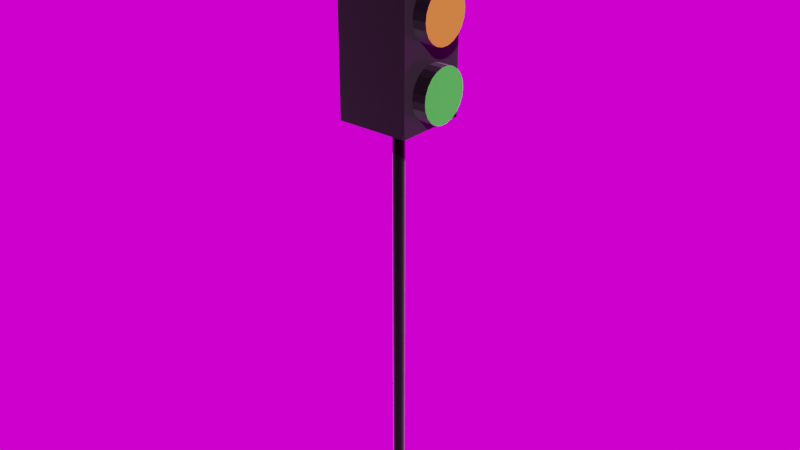 # Source: trafficLight.blend  (saved by Blender 3.4.6; exported with 4.5.12 LTS)
import bpy
from mathutils import Matrix  # noqa: F401  (used for matrix-valued properties, if any)

bpy.ops.wm.read_factory_settings(use_empty=True)
scene = bpy.context.scene
scene.name = 'Scene'

# ---- collections
col_collection = bpy.data.collections.new('Collection'); scene.collection.children.link(col_collection)

# ---- images (referenced by path relative to the original .blend; pixels are not part of the script)
import os
ASSET_DIR = os.environ.get("B2B_ASSET_DIR", "")  # directory of the original .blend (textures are referenced by path, not embedded)
HERE = os.path.dirname(os.path.abspath(__file__))  # packed textures are extracted next to this script under _unpacked/

def load_image(name, relpath, width, height, colorspace="sRGB"):
    """Load a texture the original file referenced (path relative to the .blend, or extracted next to this script)."""
    p = next((c for c in (os.path.join(HERE, relpath), os.path.join(ASSET_DIR, relpath)) if relpath and os.path.exists(c)), "")
    if p:
        img = bpy.data.images.load(p, check_existing=True)
        img.name = name
    else:  # same state as the original file: an image datablock whose file is absent (Cycles renders it pink)
        img = bpy.data.images.new(name, width, height)
        img.source = "FILE"
        img.filepath = "//" + (relpath or name)
    img.colorspace_settings.name = colorspace
    return img
img_felsenlabyrinth_1k_exr = load_image('felsenlabyrinth_1k.exr', 'hdri/felsenlabyrinth_1k.exr', 1024, 1024, 'Linear Rec.709')

# ---- materials (node trees are filled in below, after node groups)
mat_black = bpy.data.materials.new('black')
mat_black.use_transparent_shadow = False
mat_material_001 = bpy.data.materials.new('Material.001')
mat_material_001.use_transparent_shadow = False
mat_red = bpy.data.materials.new('red')
mat_red.use_transparent_shadow = False
mat_yellow = bpy.data.materials.new('yellow')
mat_yellow.use_transparent_shadow = False
mat_green = bpy.data.materials.new('green')
mat_green.use_transparent_shadow = False
mat_black_001 = bpy.data.materials.new('black.001')
mat_black_001.use_transparent_shadow = False

# ---- material node trees
mat_black.use_nodes = True; mat_black.node_tree.nodes.clear()
_N = mat_black.node_tree.nodes; _L = mat_black.node_tree.links
n0 = _N.new('ShaderNodeBsdfPrincipled'); n0.name = 'Principled BSDF'; n0.location = (10, 300)
n0.distribution = 'GGX'
n0.subsurface_method = 'RANDOM_WALK_SKIN'
n0.inputs[0].default_value = (0.0, 0.0, 0.0, 1.0)
n0.inputs[1].default_value = 1.0
n0.inputs[2].default_value = 0.0
n0.inputs[3].default_value = 1.45
n0.inputs[13].default_value = 1.0
n0.inputs[24].default_value = 0.2
n0.inputs[27].default_value = (0.0, 0.0, 0.0, 1.0)
n0.inputs[28].default_value = 1.0
n1 = _N.new('ShaderNodeOutputMaterial'); n1.name = 'Material Output'; n1.location = (300, 300)
_L.new(n0.outputs[0], n1.inputs[0])
n1.is_active_output = True
mat_material_001.use_nodes = True; mat_material_001.node_tree.nodes.clear()
_N = mat_material_001.node_tree.nodes; _L = mat_material_001.node_tree.links
n0 = _N.new('ShaderNodeBsdfPrincipled'); n0.name = 'Principled BSDF'; n0.location = (10, 300)
n0.distribution = 'GGX'
n0.subsurface_method = 'RANDOM_WALK_SKIN'
n0.inputs[0].default_value = (0.0, 0.0, 0.0, 1.0)
n0.inputs[1].default_value = 1.0
n0.inputs[2].default_value = 0.0
n0.inputs[3].default_value = 1.45
n0.inputs[13].default_value = 1.0
n0.inputs[24].default_value = 0.2
n0.inputs[27].default_value = (0.0, 0.0, 0.0, 1.0)
n0.inputs[28].default_value = 1.0
n1 = _N.new('ShaderNodeOutputMaterial'); n1.name = 'Material Output'; n1.location = (300, 300)
_L.new(n0.outputs[0], n1.inputs[0])
n1.is_active_output = True
mat_red.use_nodes = True; mat_red.node_tree.nodes.clear()
_N = mat_red.node_tree.nodes; _L = mat_red.node_tree.links
n0 = _N.new('ShaderNodeBsdfPrincipled'); n0.name = 'Principled BSDF'; n0.location = (10, 300)
n0.distribution = 'GGX'
n0.subsurface_method = 'RANDOM_WALK_SKIN'
n0.inputs[0].default_value = (1.0, 0.0, 0.0, 1.0)
n0.inputs[1].default_value = 1.0
n0.inputs[2].default_value = 0.0
n0.inputs[3].default_value = 1.45
n0.inputs[13].default_value = 0.9767
n0.inputs[24].default_value = 0.2
n0.inputs[27].default_value = (0.0, 0.0, 0.0, 1.0)
n0.inputs[28].default_value = 1.0
n1 = _N.new('ShaderNodeOutputMaterial'); n1.name = 'Material Output'; n1.location = (300, 300)
_L.new(n0.outputs[0], n1.inputs[0])
n1.is_active_output = True
mat_yellow.use_nodes = True; mat_yellow.node_tree.nodes.clear()
_N = mat_yellow.node_tree.nodes; _L = mat_yellow.node_tree.links
n0 = _N.new('ShaderNodeBsdfPrincipled'); n0.name = 'Principled BSDF'; n0.location = (10, 300)
n0.distribution = 'GGX'
n0.subsurface_method = 'RANDOM_WALK_SKIN'
n0.inputs[0].default_value = (0.8, 0.6207, 0.0, 1.0)
n0.inputs[1].default_value = 0.3834
n0.inputs[2].default_value = 0.6321
n0.inputs[3].default_value = 1.45
n0.inputs[13].default_value = 1.0
n0.inputs[27].default_value = (0.0, 0.0, 0.0, 1.0)
n0.inputs[28].default_value = 1.0
n1 = _N.new('ShaderNodeOutputMaterial'); n1.name = 'Material Output'; n1.location = (300, 300)
_L.new(n0.outputs[0], n1.inputs[0])
n1.is_active_output = True
mat_green.use_nodes = True; mat_green.node_tree.nodes.clear()
_N = mat_green.node_tree.nodes; _L = mat_green.node_tree.links
n0 = _N.new('ShaderNodeBsdfPrincipled'); n0.name = 'Principled BSDF'; n0.location = (10, 300)
n0.distribution = 'GGX'
n0.subsurface_method = 'RANDOM_WALK_SKIN'
n0.inputs[0].default_value = (0.0, 1.0, 0.0, 1.0)
n0.inputs[3].default_value = 1.45
n0.inputs[13].default_value = 1.0
n0.inputs[27].default_value = (0.0, 0.0, 0.0, 1.0)
n0.inputs[28].default_value = 1.0
n1 = _N.new('ShaderNodeOutputMaterial'); n1.name = 'Material Output'; n1.location = (300, 300)
_L.new(n0.outputs[0], n1.inputs[0])
n1.is_active_output = True
mat_black_001.use_nodes = True; mat_black_001.node_tree.nodes.clear()
_N = mat_black_001.node_tree.nodes; _L = mat_black_001.node_tree.links
n0 = _N.new('ShaderNodeBsdfPrincipled'); n0.name = 'Principled BSDF'; n0.location = (10, 300)
n0.distribution = 'GGX'
n0.subsurface_method = 'RANDOM_WALK_SKIN'
n0.inputs[0].default_value = (0.0, 0.0, 0.0, 0.0)
n0.inputs[1].default_value = 1.0
n0.inputs[2].default_value = 0.1632
n0.inputs[3].default_value = 1.45
n0.inputs[13].default_value = 1.0
n0.inputs[24].default_value = 0.2
n0.inputs[27].default_value = (0.0, 0.0, 0.0, 1.0)
n0.inputs[28].default_value = 1.0
n1 = _N.new('ShaderNodeOutputMaterial'); n1.name = 'Material Output'; n1.location = (300, 300)
_L.new(n0.outputs[0], n1.inputs[0])
n1.is_active_output = True

# ---- world
world_world = bpy.data.worlds.new('World'); scene.world = world_world
world_world.use_nodes = True; world_world.node_tree.nodes.clear()
_N = world_world.node_tree.nodes; _L = world_world.node_tree.links
n0 = _N.new('ShaderNodeOutputWorld'); n0.name = 'World Output'; n0.location = (300, 300)
n1 = _N.new('ShaderNodeBackground'); n1.name = 'Background'; n1.location = (10, 300)
n2 = _N.new('ShaderNodeTexEnvironment'); n2.name = 'Environment Texture'; n2.location = (-280, 280)
n2.image = img_felsenlabyrinth_1k_exr
_L.new(n1.outputs[0], n0.inputs[0])
_L.new(n2.outputs[0], n1.inputs[0])
n0.is_active_output = True
world_world.color = (0.05088, 0.05088, 0.05088)
world_world.use_sun_shadow = False
world_world.sun_shadow_jitter_overblur = 0.0

# ---- meshes
me_cylinder = bpy.data.meshes.new('Cylinder')
me_cylinder.from_pydata([(0.0, 1.3, -0.075), (0.0, 1.3, 0.075), (0.4017, 1.236, -0.075), (0.4017, 1.236, 0.075), (0.7641, 1.052, -0.075), (0.7641, 1.052, 0.075), (1.052, 0.7641, -0.075), (1.052, 0.7641, 0.075), (1.236, 0.4017, -0.075), (1.236, 0.4017, 0.075), (1.3, 0.0, -0.075), (1.3, 0.0, 0.075), (1.236, -0.4017, -0.075), (1.236, -0.4017, 0.075), (1.052, -0.7641, -0.075), (1.052, -0.7641, 0.075), (0.7641, -1.052, -0.075), (0.7641, -1.052, 0.075), (0.4017, -1.236, -0.075), (0.4017, -1.236, 0.075), (0.0, -1.3, -0.075), (0.0, -1.3, 0.075), (-0.4017, -1.236, -0.075), (-0.4017, -1.236, 0.075), (-0.7641, -1.052, -0.075), (-0.7641, -1.052, 0.075), (-1.052, -0.7641, -0.075), (-1.052, -0.7641, 0.075), (-1.236, -0.4017, -0.075), (-1.236, -0.4017, 0.075), (-1.3, 0.0, -0.075), (-1.3, 0.0, 0.075), (-1.236, 0.4017, -0.075), (-1.236, 0.4017, 0.075), (-1.052, 0.7641, -0.075), (-1.052, 0.7641, 0.075), (-0.7641, 1.052, -0.075), (-0.7641, 1.052, 0.075), (-0.4017, 1.236, -0.075), (-0.4017, 1.236, 0.075)], [], [(0, 1, 3, 2), (2, 3, 5, 4), (4, 5, 7, 6), (6, 7, 9, 8), (8, 9, 11, 10), (10, 11, 13, 12), (12, 13, 15, 14), (14, 15, 17, 16), (16, 17, 19, 18), (18, 19, 21, 20), (20, 21, 23, 22), (22, 23, 25, 24), (24, 25, 27, 26), (26, 27, 29, 28), (28, 29, 31, 30), (30, 31, 33, 32), (32, 33, 35, 34), (34, 35, 37, 36), (3, 1, 39, 37, 35, 33, 31, 29, 27, 25, 23, 21, 19, 17, 15, 13, 11, 9, 7, 5), (36, 37, 39, 38), (38, 39, 1, 0), (0, 2, 4, 6, 8, 10, 12, 14, 16, 18, 20, 22, 24, 26, 28, 30, 32, 34, 36, 38)])
_uv = me_cylinder.uv_layers.new(name='UVMap')
_uv.uv.foreach_set('vector', [1.0, 0.5, 1.0, 1.0, 0.95, 1.0, 0.95, 0.5, 0.95, 0.5, 0.95, 1.0, 0.9, 1.0, 0.9, 0.5, 0.9, 0.5, 0.9, 1.0, 0.85, 1.0, 0.85, 0.5, 0.85, 0.5, 0.85, 1.0, 0.8, 1.0, 0.8, 0.5, 0.8, 0.5, 0.8, 1.0, 0.75, 1.0, 0.75, 0.5, 0.75, 0.5, 0.75, 1.0, 0.7, 1.0, 0.7, 0.5, 0.7, 0.5, 0.7, 1.0, 0.65, 1.0, 0.65, 0.5, 0.65, 0.5, 0.65, 1.0, 0.6, 1.0, 0.6, 0.5, 0.6, 0.5, 0.6, 1.0, 0.55, 1.0, 0.55, 0.5, 0.55, 0.5, 0.55, 1.0, 0.5, 1.0, 0.5, 0.5, 0.5, 0.5, 0.5, 1.0, 0.45, 1.0, 0.45, 0.5, 0.45, 0.5, 0.45, 1.0, 0.4, 1.0, 0.4, 0.5, 0.4, 0.5, 0.4, 1.0, 0.35, 1.0, 0.35, 0.5, 0.35, 0.5, 0.35, 1.0, 0.3, 1.0, 0.3, 0.5, 0.3, 0.5, 0.3, 1.0, 0.25, 1.0, 0.25, 0.5, 0.25, 0.5, 0.25, 1.0, 0.2, 1.0, 0.2, 0.5, 0.2, 0.5, 0.2, 1.0, 0.15, 1.0, 0.15, 0.5, 0.15, 0.5, 0.15, 1.0, 0.1, 1.0, 0.1, 0.5, 0.3242, 0.4783, 0.25, 0.49, 0.1758, 0.4783, 0.1089, 0.4442, 0.05584, 0.3911, 0.02175, 0.3242, 0.01, 0.25, 0.02175, 0.1758, 0.05584, 0.1089, 0.1089, 0.05584, 0.1758, 0.02175, 0.25, 0.01, 0.3242, 0.02175, 0.3911, 0.05584, 0.4442, 0.1089, 0.4783, 0.1758, 0.49, 0.25, 0.4783, 0.3242, 0.4442, 0.3911, 0.3911, 0.4442, 0.1, 0.5, 0.1, 1.0, 0.05, 1.0, 0.05, 0.5, 0.05, 0.5, 0.05, 1.0, -1.565e-07, 1.0, -1.565e-07, 0.5, 0.75, 0.49, 0.8242, 0.4783, 0.8911, 0.4442, 0.9442, 0.3911, 0.9783, 0.3242, 0.99, 0.25, 0.9783, 0.1758, 0.9442, 0.1089, 0.8911, 0.05584, 0.8242, 0.02175, 0.75, 0.01, 0.6758, 0.02175, 0.6089, 0.05584, 0.5558, 0.1089, 0.5217, 0.1758, 0.51, 0.25, 0.5217, 0.3242, 0.5558, 0.3911, 0.6089, 0.4442, 0.6758, 0.4783])
me_cylinder.update()
me_cylinder_001 = bpy.data.meshes.new('Cylinder.001')
me_cylinder_001.from_pydata([(0.0, 1.3, -0.075), (0.0, 1.3, 0.075), (0.4017, 1.236, -0.075), (0.4017, 1.236, 0.075), (0.7641, 1.052, -0.075), (0.7641, 1.052, 0.075), (1.052, 0.7641, -0.075), (1.052, 0.7641, 0.075), (1.236, 0.4017, -0.075), (1.236, 0.4017, 0.075), (1.3, 0.0, -0.075), (1.3, 0.0, 0.075), (1.236, -0.4017, -0.075), (1.236, -0.4017, 0.075), (1.052, -0.7641, -0.075), (1.052, -0.7641, 0.075), (0.7641, -1.052, -0.075), (0.7641, -1.052, 0.075), (0.4017, -1.236, -0.075), (0.4017, -1.236, 0.075), (0.0, -1.3, -0.075), (0.0, -1.3, 0.075), (-0.4017, -1.236, -0.075), (-0.4017, -1.236, 0.075), (-0.7641, -1.052, -0.075), (-0.7641, -1.052, 0.075), (-1.052, -0.7641, -0.075), (-1.052, -0.7641, 0.075), (-1.236, -0.4017, -0.075), (-1.236, -0.4017, 0.075), (-1.3, 0.0, -0.075), (-1.3, 0.0, 0.075), (-1.236, 0.4017, -0.075), (-1.236, 0.4017, 0.075), (-1.052, 0.7641, -0.075), (-1.052, 0.7641, 0.075), (-0.7641, 1.052, -0.075), (-0.7641, 1.052, 0.075), (-0.4017, 1.236, -0.075), (-0.4017, 1.236, 0.075)], [], [(0, 1, 3, 2), (2, 3, 5, 4), (4, 5, 7, 6), (6, 7, 9, 8), (8, 9, 11, 10), (10, 11, 13, 12), (12, 13, 15, 14), (14, 15, 17, 16), (16, 17, 19, 18), (18, 19, 21, 20), (20, 21, 23, 22), (22, 23, 25, 24), (24, 25, 27, 26), (26, 27, 29, 28), (28, 29, 31, 30), (30, 31, 33, 32), (32, 33, 35, 34), (34, 35, 37, 36), (3, 1, 39, 37, 35, 33, 31, 29, 27, 25, 23, 21, 19, 17, 15, 13, 11, 9, 7, 5), (36, 37, 39, 38), (38, 39, 1, 0), (0, 2, 4, 6, 8, 10, 12, 14, 16, 18, 20, 22, 24, 26, 28, 30, 32, 34, 36, 38)])
_uv = me_cylinder_001.uv_layers.new(name='UVMap')
_uv.uv.foreach_set('vector', [1.0, 0.5, 1.0, 1.0, 0.95, 1.0, 0.95, 0.5, 0.95, 0.5, 0.95, 1.0, 0.9, 1.0, 0.9, 0.5, 0.9, 0.5, 0.9, 1.0, 0.85, 1.0, 0.85, 0.5, 0.85, 0.5, 0.85, 1.0, 0.8, 1.0, 0.8, 0.5, 0.8, 0.5, 0.8, 1.0, 0.75, 1.0, 0.75, 0.5, 0.75, 0.5, 0.75, 1.0, 0.7, 1.0, 0.7, 0.5, 0.7, 0.5, 0.7, 1.0, 0.65, 1.0, 0.65, 0.5, 0.65, 0.5, 0.65, 1.0, 0.6, 1.0, 0.6, 0.5, 0.6, 0.5, 0.6, 1.0, 0.55, 1.0, 0.55, 0.5, 0.55, 0.5, 0.55, 1.0, 0.5, 1.0, 0.5, 0.5, 0.5, 0.5, 0.5, 1.0, 0.45, 1.0, 0.45, 0.5, 0.45, 0.5, 0.45, 1.0, 0.4, 1.0, 0.4, 0.5, 0.4, 0.5, 0.4, 1.0, 0.35, 1.0, 0.35, 0.5, 0.35, 0.5, 0.35, 1.0, 0.3, 1.0, 0.3, 0.5, 0.3, 0.5, 0.3, 1.0, 0.25, 1.0, 0.25, 0.5, 0.25, 0.5, 0.25, 1.0, 0.2, 1.0, 0.2, 0.5, 0.2, 0.5, 0.2, 1.0, 0.15, 1.0, 0.15, 0.5, 0.15, 0.5, 0.15, 1.0, 0.1, 1.0, 0.1, 0.5, 0.3242, 0.4783, 0.25, 0.49, 0.1758, 0.4783, 0.1089, 0.4442, 0.05584, 0.3911, 0.02175, 0.3242, 0.01, 0.25, 0.02175, 0.1758, 0.05584, 0.1089, 0.1089, 0.05584, 0.1758, 0.02175, 0.25, 0.01, 0.3242, 0.02175, 0.3911, 0.05584, 0.4442, 0.1089, 0.4783, 0.1758, 0.49, 0.25, 0.4783, 0.3242, 0.4442, 0.3911, 0.3911, 0.4442, 0.1, 0.5, 0.1, 1.0, 0.05, 1.0, 0.05, 0.5, 0.05, 0.5, 0.05, 1.0, -1.565e-07, 1.0, -1.565e-07, 0.5, 0.75, 0.49, 0.8242, 0.4783, 0.8911, 0.4442, 0.9442, 0.3911, 0.9783, 0.3242, 0.99, 0.25, 0.9783, 0.1758, 0.9442, 0.1089, 0.8911, 0.05584, 0.8242, 0.02175, 0.75, 0.01, 0.6758, 0.02175, 0.6089, 0.05584, 0.5558, 0.1089, 0.5217, 0.1758, 0.51, 0.25, 0.5217, 0.3242, 0.5558, 0.3911, 0.6089, 0.4442, 0.6758, 0.4783])
me_cylinder_001.materials.append(mat_black)
me_cylinder_001.update()
me_cylinder_002 = bpy.data.meshes.new('Cylinder.002')
me_cylinder_002.from_pydata([(0.0, 1.3, -0.075), (0.0, 1.3, 0.075), (0.4017, 1.236, -0.075), (0.4017, 1.236, 0.075), (0.7641, 1.052, -0.075), (0.7641, 1.052, 0.075), (1.052, 0.7641, -0.075), (1.052, 0.7641, 0.075), (1.236, 0.4017, -0.075), (1.236, 0.4017, 0.075), (1.3, 0.0, -0.075), (1.3, 0.0, 0.075), (1.236, -0.4017, -0.075), (1.236, -0.4017, 0.075), (1.052, -0.7641, -0.075), (1.052, -0.7641, 0.075), (0.7641, -1.052, -0.075), (0.7641, -1.052, 0.075), (0.4017, -1.236, -0.075), (0.4017, -1.236, 0.075), (0.0, -1.3, -0.075), (0.0, -1.3, 0.075), (-0.4017, -1.236, -0.075), (-0.4017, -1.236, 0.075), (-0.7641, -1.052, -0.075), (-0.7641, -1.052, 0.075), (-1.052, -0.7641, -0.075), (-1.052, -0.7641, 0.075), (-1.236, -0.4017, -0.075), (-1.236, -0.4017, 0.075), (-1.3, 0.0, -0.075), (-1.3, 0.0, 0.075), (-1.236, 0.4017, -0.075), (-1.236, 0.4017, 0.075), (-1.052, 0.7641, -0.075), (-1.052, 0.7641, 0.075), (-0.7641, 1.052, -0.075), (-0.7641, 1.052, 0.075), (-0.4017, 1.236, -0.075), (-0.4017, 1.236, 0.075)], [], [(0, 1, 3, 2), (2, 3, 5, 4), (4, 5, 7, 6), (6, 7, 9, 8), (8, 9, 11, 10), (10, 11, 13, 12), (12, 13, 15, 14), (14, 15, 17, 16), (16, 17, 19, 18), (18, 19, 21, 20), (20, 21, 23, 22), (22, 23, 25, 24), (24, 25, 27, 26), (26, 27, 29, 28), (28, 29, 31, 30), (30, 31, 33, 32), (32, 33, 35, 34), (34, 35, 37, 36), (3, 1, 39, 37, 35, 33, 31, 29, 27, 25, 23, 21, 19, 17, 15, 13, 11, 9, 7, 5), (36, 37, 39, 38), (38, 39, 1, 0), (0, 2, 4, 6, 8, 10, 12, 14, 16, 18, 20, 22, 24, 26, 28, 30, 32, 34, 36, 38)])
_uv = me_cylinder_002.uv_layers.new(name='UVMap')
_uv.uv.foreach_set('vector', [1.0, 0.5, 1.0, 1.0, 0.95, 1.0, 0.95, 0.5, 0.95, 0.5, 0.95, 1.0, 0.9, 1.0, 0.9, 0.5, 0.9, 0.5, 0.9, 1.0, 0.85, 1.0, 0.85, 0.5, 0.85, 0.5, 0.85, 1.0, 0.8, 1.0, 0.8, 0.5, 0.8, 0.5, 0.8, 1.0, 0.75, 1.0, 0.75, 0.5, 0.75, 0.5, 0.75, 1.0, 0.7, 1.0, 0.7, 0.5, 0.7, 0.5, 0.7, 1.0, 0.65, 1.0, 0.65, 0.5, 0.65, 0.5, 0.65, 1.0, 0.6, 1.0, 0.6, 0.5, 0.6, 0.5, 0.6, 1.0, 0.55, 1.0, 0.55, 0.5, 0.55, 0.5, 0.55, 1.0, 0.5, 1.0, 0.5, 0.5, 0.5, 0.5, 0.5, 1.0, 0.45, 1.0, 0.45, 0.5, 0.45, 0.5, 0.45, 1.0, 0.4, 1.0, 0.4, 0.5, 0.4, 0.5, 0.4, 1.0, 0.35, 1.0, 0.35, 0.5, 0.35, 0.5, 0.35, 1.0, 0.3, 1.0, 0.3, 0.5, 0.3, 0.5, 0.3, 1.0, 0.25, 1.0, 0.25, 0.5, 0.25, 0.5, 0.25, 1.0, 0.2, 1.0, 0.2, 0.5, 0.2, 0.5, 0.2, 1.0, 0.15, 1.0, 0.15, 0.5, 0.15, 0.5, 0.15, 1.0, 0.1, 1.0, 0.1, 0.5, 0.3242, 0.4783, 0.25, 0.49, 0.1758, 0.4783, 0.1089, 0.4442, 0.05584, 0.3911, 0.02175, 0.3242, 0.01, 0.25, 0.02175, 0.1758, 0.05584, 0.1089, 0.1089, 0.05584, 0.1758, 0.02175, 0.25, 0.01, 0.3242, 0.02175, 0.3911, 0.05584, 0.4442, 0.1089, 0.4783, 0.1758, 0.49, 0.25, 0.4783, 0.3242, 0.4442, 0.3911, 0.3911, 0.4442, 0.1, 0.5, 0.1, 1.0, 0.05, 1.0, 0.05, 0.5, 0.05, 0.5, 0.05, 1.0, -1.565e-07, 1.0, -1.565e-07, 0.5, 0.75, 0.49, 0.8242, 0.4783, 0.8911, 0.4442, 0.9442, 0.3911, 0.9783, 0.3242, 0.99, 0.25, 0.9783, 0.1758, 0.9442, 0.1089, 0.8911, 0.05584, 0.8242, 0.02175, 0.75, 0.01, 0.6758, 0.02175, 0.6089, 0.05584, 0.5558, 0.1089, 0.5217, 0.1758, 0.51, 0.25, 0.5217, 0.3242, 0.5558, 0.3911, 0.6089, 0.4442, 0.6758, 0.4783])
me_cylinder_002.update()
me_cylinder_003 = bpy.data.meshes.new('Cylinder.003')
me_cylinder_003.from_pydata([(0.0, 0.15, -5.015), (0.0, 0.15, 5.015), (0.04226, 0.1439, -5.015), (0.04226, 0.1439, 5.015), (0.0811, 0.1262, -5.015), (0.0811, 0.1262, 5.015), (0.1134, 0.09823, -5.015), (0.1134, 0.09823, 5.015), (0.1364, 0.06231, -5.015), (0.1364, 0.06231, 5.015), (0.1485, 0.02135, -5.015), (0.1485, 0.02135, 5.015), (0.1485, -0.02135, -5.015), (0.1485, -0.02135, 5.015), (0.1364, -0.06231, -5.015), (0.1364, -0.06231, 5.015), (0.1134, -0.09823, -5.015), (0.1134, -0.09823, 5.015), (0.0811, -0.1262, -5.015), (0.0811, -0.1262, 5.015), (0.04226, -0.1439, -5.015), (0.04226, -0.1439, 5.015), (0.0, -0.15, -5.015), (0.0, -0.15, 5.015), (-0.04226, -0.1439, -5.015), (-0.04226, -0.1439, 5.015), (-0.0811, -0.1262, -5.015), (-0.0811, -0.1262, 5.015), (-0.1134, -0.09823, -5.015), (-0.1134, -0.09823, 5.015), (-0.1364, -0.06231, -5.015), (-0.1364, -0.06231, 5.015), (-0.1485, -0.02135, -5.015), (-0.1485, -0.02135, 5.015), (-0.1485, 0.02135, -5.015), (-0.1485, 0.02135, 5.015), (-0.1364, 0.06231, -5.015), (-0.1364, 0.06231, 5.015), (-0.1134, 0.09823, -5.015), (-0.1134, 0.09823, 5.015), (-0.0811, 0.1262, -5.015), (-0.0811, 0.1262, 5.015), (-0.04226, 0.1439, -5.015), (-0.04226, 0.1439, 5.015)], [], [(0, 1, 3, 2), (2, 3, 5, 4), (4, 5, 7, 6), (6, 7, 9, 8), (8, 9, 11, 10), (10, 11, 13, 12), (12, 13, 15, 14), (14, 15, 17, 16), (16, 17, 19, 18), (18, 19, 21, 20), (20, 21, 23, 22), (22, 23, 25, 24), (24, 25, 27, 26), (26, 27, 29, 28), (28, 29, 31, 30), (30, 31, 33, 32), (32, 33, 35, 34), (34, 35, 37, 36), (36, 37, 39, 38), (38, 39, 41, 40), (3, 1, 43, 41, 39, 37, 35, 33, 31, 29, 27, 25, 23, 21, 19, 17, 15, 13, 11, 9, 7, 5), (40, 41, 43, 42), (42, 43, 1, 0), (0, 2, 4, 6, 8, 10, 12, 14, 16, 18, 20, 22, 24, 26, 28, 30, 32, 34, 36, 38, 40, 42)])
_uv = me_cylinder_003.uv_layers.new(name='UVMap')
_uv.uv.foreach_set('vector', [1.0, 0.5, 1.0, 1.0, 0.9545, 1.0, 0.9545, 0.5, 0.9545, 0.5, 0.9545, 1.0, 0.9091, 1.0, 0.9091, 0.5, 0.9091, 0.5, 0.9091, 1.0, 0.8636, 1.0, 0.8636, 0.5, 0.8636, 0.5, 0.8636, 1.0, 0.8182, 1.0, 0.8182, 0.5, 0.8182, 0.5, 0.8182, 1.0, 0.7727, 1.0, 0.7727, 0.5, 0.7727, 0.5, 0.7727, 1.0, 0.7273, 1.0, 0.7273, 0.5, 0.7273, 0.5, 0.7273, 1.0, 0.6818, 1.0, 0.6818, 0.5, 0.6818, 0.5, 0.6818, 1.0, 0.6364, 1.0, 0.6364, 0.5, 0.6364, 0.5, 0.6364, 1.0, 0.5909, 1.0, 0.5909, 0.5, 0.5909, 0.5, 0.5909, 1.0, 0.5455, 1.0, 0.5455, 0.5, 0.5455, 0.5, 0.5455, 1.0, 0.5, 1.0, 0.5, 0.5, 0.5, 0.5, 0.5, 1.0, 0.4545, 1.0, 0.4545, 0.5, 0.4545, 0.5, 0.4545, 1.0, 0.4091, 1.0, 0.4091, 0.5, 0.4091, 0.5, 0.4091, 1.0, 0.3636, 1.0, 0.3636, 0.5, 0.3636, 0.5, 0.3636, 1.0, 0.3182, 1.0, 0.3182, 0.5, 0.3182, 0.5, 0.3182, 1.0, 0.2727, 1.0, 0.2727, 0.5, 0.2727, 0.5, 0.2727, 1.0, 0.2273, 1.0, 0.2273, 0.5, 0.2273, 0.5, 0.2273, 1.0, 0.1818, 1.0, 0.1818, 0.5, 0.1818, 0.5, 0.1818, 1.0, 0.1364, 1.0, 0.1364, 0.5, 0.1364, 0.5, 0.1364, 1.0, 0.09091, 1.0, 0.09091, 0.5, 0.3176, 0.4803, 0.25, 0.49, 0.1824, 0.4803, 0.1202, 0.4519, 0.06862, 0.4072, 0.03169, 0.3497, 0.01244, 0.2842, 0.01244, 0.2158, 0.03169, 0.1503, 0.06862, 0.09283, 0.1202, 0.0481, 0.1824, 0.01972, 0.25, 0.01, 0.3176, 0.01972, 0.3798, 0.0481, 0.4314, 0.09283, 0.4683, 0.1503, 0.4876, 0.2158, 0.4876, 0.2842, 0.4683, 0.3497, 0.4314, 0.4072, 0.3798, 0.4519, 0.09091, 0.5, 0.09091, 1.0, 0.04545, 1.0, 0.04545, 0.5, 0.04545, 0.5, 0.04545, 1.0, -2.682e-07, 1.0, -2.682e-07, 0.5, 0.75, 0.49, 0.8176, 0.4803, 0.8798, 0.4519, 0.9314, 0.4072, 0.9683, 0.3497, 0.9876, 0.2842, 0.9876, 0.2158, 0.9683, 0.1503, 0.9314, 0.09283, 0.8798, 0.0481, 0.8176, 0.01972, 0.75, 0.01, 0.6824, 0.01972, 0.6202, 0.0481, 0.5686, 0.09283, 0.5317, 0.1503, 0.5124, 0.2158, 0.5124, 0.2842, 0.5317, 0.3497, 0.5686, 0.4072, 0.6202, 0.4519, 0.6824, 0.4803])
me_cylinder_003.materials.append(mat_material_001)
me_cylinder_003.update()
me_cube_001 = bpy.data.meshes.new('Cube.001')
me_cube_001.from_pydata([(-1.0, -1.0, -1.0), (-1.0, -1.0, 1.0), (-1.0, 1.0, -1.0), (-1.0, 1.0, 1.0), (1.0, -1.0, -1.0), (1.0, -1.0, 1.0), (1.0, 1.0, -1.0), (1.0, 1.0, 1.0), (0.9646, 0.7192, -0.6812), (1.376, 0.7192, -0.6812), (0.9646, 0.69, -0.6088), (1.376, 0.69, -0.6088), (0.9646, 0.6049, -0.5422), (1.376, 0.6049, -0.5422), (0.9646, 0.4707, -0.4869), (1.376, 0.4707, -0.4869), (0.9646, 0.2984, -0.4474), (1.376, 0.2984, -0.4474), (0.9646, 0.1018, -0.4268), (1.376, 0.1018, -0.4268), (0.9646, -0.1031, -0.4268), (1.376, -0.1031, -0.4268), (0.9646, -0.2997, -0.4474), (1.376, -0.2997, -0.4474), (0.9646, -0.4721, -0.4869), (1.376, -0.4721, -0.4869), (0.9646, -0.6062, -0.5422), (1.376, -0.6062, -0.5422), (0.9646, -0.6913, -0.6088), (1.376, -0.6913, -0.6088), (0.9646, -0.7205, -0.6812), (1.376, -0.7205, -0.6812), (0.9646, -0.6913, -0.7536), (1.376, -0.6913, -0.7536), (0.9646, -0.6062, -0.8202), (1.376, -0.6062, -0.8202), (0.9646, -0.4721, -0.8755), (1.376, -0.4721, -0.8755), (0.9646, -0.2997, -0.915), (1.376, -0.2997, -0.915), (0.9646, -0.1031, -0.9357), (1.376, -0.1031, -0.9357), (0.9646, 0.1018, -0.9357), (1.376, 0.1018, -0.9357), (0.9646, 0.2984, -0.915), (1.376, 0.2984, -0.915), (0.9646, 0.4707, -0.8755), (1.376, 0.4707, -0.8755), (0.9646, 0.6049, -0.8202), (1.376, 0.6049, -0.8202), (0.9646, 0.69, -0.7536), (1.376, 0.69, -0.7536), (0.9646, 0.7192, -0.006096), (1.376, 0.7192, -0.006096), (0.9646, 0.69, 0.06633), (1.376, 0.69, 0.06633), (0.9646, 0.6049, 0.1329), (1.376, 0.6049, 0.1329), (0.9646, 0.4707, 0.1882), (1.376, 0.4707, 0.1882), (0.9646, 0.2984, 0.2277), (1.376, 0.2984, 0.2277), (0.9646, 0.1018, 0.2483), (1.376, 0.1018, 0.2483), (0.9646, -0.1031, 0.2483), (1.376, -0.1031, 0.2483), (0.9646, -0.2997, 0.2277), (1.376, -0.2997, 0.2277), (0.9646, -0.4721, 0.1882), (1.376, -0.4721, 0.1882), (0.9646, -0.6062, 0.1329), (1.376, -0.6062, 0.1329), (0.9646, -0.6913, 0.06633), (1.376, -0.6913, 0.06633), (0.9646, -0.7205, -0.006096), (1.376, -0.7205, -0.006096), (0.9646, -0.6913, -0.07852), (1.376, -0.6913, -0.07852), (0.9646, -0.6062, -0.1451), (1.376, -0.6062, -0.1451), (0.9646, -0.4721, -0.2004), (1.376, -0.4721, -0.2004), (0.9646, -0.2997, -0.2399), (1.376, -0.2997, -0.2399), (0.9646, -0.1031, -0.2605), (1.376, -0.1031, -0.2605), (0.9646, 0.1018, -0.2605), (1.376, 0.1018, -0.2605), (0.9646, 0.2984, -0.2399), (1.376, 0.2984, -0.2399), (0.9646, 0.4707, -0.2004), (1.376, 0.4707, -0.2004), (0.9646, 0.6049, -0.1451), (1.376, 0.6049, -0.1451), (0.9646, 0.69, -0.07852), (1.376, 0.69, -0.07852), (0.9646, 0.7192, 0.675), (1.376, 0.7192, 0.675), (0.9646, 0.69, 0.7474), (1.376, 0.69, 0.7474), (0.9646, 0.6049, 0.814), (1.376, 0.6049, 0.814), (0.9646, 0.4707, 0.8693), (1.376, 0.4707, 0.8693), (0.9646, 0.2984, 0.9088), (1.376, 0.2984, 0.9088), (0.9646, 0.1018, 0.9294), (1.376, 0.1018, 0.9294), (0.9646, -0.1031, 0.9294), (1.376, -0.1031, 0.9294), (0.9646, -0.2997, 0.9088), (1.376, -0.2997, 0.9088), (0.9646, -0.4721, 0.8693), (1.376, -0.4721, 0.8693), (0.9646, -0.6062, 0.814), (1.376, -0.6062, 0.814), (0.9646, -0.6913, 0.7474), (1.376, -0.6913, 0.7474), (0.9646, -0.7205, 0.675), (1.376, -0.7205, 0.675), (0.9646, -0.6913, 0.6026), (1.376, -0.6913, 0.6026), (0.9646, -0.6062, 0.536), (1.376, -0.6062, 0.536), (0.9646, -0.4721, 0.4807), (1.376, -0.4721, 0.4807), (0.9646, -0.2997, 0.4412), (1.376, -0.2997, 0.4412), (0.9646, -0.1031, 0.4206), (1.376, -0.1031, 0.4206), (0.9646, 0.1018, 0.4206), (1.376, 0.1018, 0.4206), (0.9646, 0.2984, 0.4412), (1.376, 0.2984, 0.4412), (0.9646, 0.4707, 0.4807), (1.376, 0.4707, 0.4807), (0.9646, 0.6049, 0.536), (1.376, 0.6049, 0.536), (0.9646, 0.69, 0.6026), (1.376, 0.69, 0.6026)], [], [(0, 1, 3, 2), (2, 3, 7, 6), (6, 7, 5, 4), (4, 5, 1, 0), (2, 6, 4, 0), (7, 3, 1, 5), (8, 9, 11, 10), (10, 11, 13, 12), (12, 13, 15, 14), (14, 15, 17, 16), (16, 17, 19, 18), (18, 19, 21, 20), (20, 21, 23, 22), (22, 23, 25, 24), (24, 25, 27, 26), (26, 27, 29, 28), (28, 29, 31, 30), (30, 31, 33, 32), (32, 33, 35, 34), (34, 35, 37, 36), (36, 37, 39, 38), (38, 39, 41, 40), (40, 41, 43, 42), (42, 43, 45, 44), (44, 45, 47, 46), (46, 47, 49, 48), (11, 9, 51, 49, 47, 45, 43, 41, 39, 37, 35, 33, 31, 29, 27, 25, 23, 21, 19, 17, 15, 13), (48, 49, 51, 50), (50, 51, 9, 8), (8, 10, 12, 14, 16, 18, 20, 22, 24, 26, 28, 30, 32, 34, 36, 38, 40, 42, 44, 46, 48, 50), (52, 53, 55, 54), (54, 55, 57, 56), (56, 57, 59, 58), (58, 59, 61, 60), (60, 61, 63, 62), (62, 63, 65, 64), (64, 65, 67, 66), (66, 67, 69, 68), (68, 69, 71, 70), (70, 71, 73, 72), (72, 73, 75, 74), (74, 75, 77, 76), (76, 77, 79, 78), (78, 79, 81, 80), (80, 81, 83, 82), (82, 83, 85, 84), (84, 85, 87, 86), (86, 87, 89, 88), (88, 89, 91, 90), (90, 91, 93, 92), (55, 53, 95, 93, 91, 89, 87, 85, 83, 81, 79, 77, 75, 73, 71, 69, 67, 65, 63, 61, 59, 57), (92, 93, 95, 94), (94, 95, 53, 52), (52, 54, 56, 58, 60, 62, 64, 66, 68, 70, 72, 74, 76, 78, 80, 82, 84, 86, 88, 90, 92, 94), (96, 97, 99, 98), (98, 99, 101, 100), (100, 101, 103, 102), (102, 103, 105, 104), (104, 105, 107, 106), (106, 107, 109, 108), (108, 109, 111, 110), (110, 111, 113, 112), (112, 113, 115, 114), (114, 115, 117, 116), (116, 117, 119, 118), (118, 119, 121, 120), (120, 121, 123, 122), (122, 123, 125, 124), (124, 125, 127, 126), (126, 127, 129, 128), (128, 129, 131, 130), (130, 131, 133, 132), (132, 133, 135, 134), (134, 135, 137, 136), (99, 97, 139, 137, 135, 133, 131, 129, 127, 125, 123, 121, 119, 117, 115, 113, 111, 109, 107, 105, 103, 101), (136, 137, 139, 138), (138, 139, 97, 96), (96, 98, 100, 102, 104, 106, 108, 110, 112, 114, 116, 118, 120, 122, 124, 126, 128, 130, 132, 134, 136, 138)])
me_cube_001.polygons.foreach_set('material_index', [3, 3, 3, 3, 3, 3, 3, 3, 3, 3, 3, 3, 3, 3, 3, 3, 3, 3, 3, 3, 3, 3, 3, 3, 3, 3, 0, 3, 3, 0, 3, 3, 3, 3, 3, 3, 3, 3, 3, 3, 3, 3, 3, 3, 3, 3, 3, 3, 3, 3, 1, 3, 3, 3, 3, 3, 3, 3, 3, 3, 3, 3, 3, 3, 3, 3, 3, 3, 3, 3, 3, 3, 3, 3, 2, 3, 3, 0])
_uv = me_cube_001.uv_layers.new(name='UVMap')
_uv.uv.foreach_set('vector', [0.375, 0.0, 0.625, 0.0, 0.625, 0.25, 0.375, 0.25, 0.375, 0.25, 0.625, 0.25, 0.625, 0.5, 0.375, 0.5, 0.375, 0.5, 0.625, 0.5, 0.625, 0.75, 0.375, 0.75, 0.375, 0.75, 0.625, 0.75, 0.625, 1.0, 0.375, 1.0, 0.125, 0.5, 0.375, 0.5, 0.375, 0.75, 0.125, 0.75, 0.625, 0.5, 0.875, 0.5, 0.875, 0.75, 0.625, 0.75, 1.0, 0.5, 1.0, 1.0, 0.9545, 1.0, 0.9545, 0.5, 0.9545, 0.5, 0.9545, 1.0, 0.9091, 1.0, 0.9091, 0.5, 0.9091, 0.5, 0.9091, 1.0, 0.8636, 1.0, 0.8636, 0.5, 0.8636, 0.5, 0.8636, 1.0, 0.8182, 1.0, 0.8182, 0.5, 0.8182, 0.5, 0.8182, 1.0, 0.7727, 1.0, 0.7727, 0.5, 0.7727, 0.5, 0.7727, 1.0, 0.7273, 1.0, 0.7273, 0.5, 0.7273, 0.5, 0.7273, 1.0, 0.6818, 1.0, 0.6818, 0.5, 0.6818, 0.5, 0.6818, 1.0, 0.6364, 1.0, 0.6364, 0.5, 0.6364, 0.5, 0.6364, 1.0, 0.5909, 1.0, 0.5909, 0.5, 0.5909, 0.5, 0.5909, 1.0, 0.5455, 1.0, 0.5455, 0.5, 0.5455, 0.5, 0.5455, 1.0, 0.5, 1.0, 0.5, 0.5, 0.5, 0.5, 0.5, 1.0, 0.4545, 1.0, 0.4545, 0.5, 0.4545, 0.5, 0.4545, 1.0, 0.4091, 1.0, 0.4091, 0.5, 0.4091, 0.5, 0.4091, 1.0, 0.3636, 1.0, 0.3636, 0.5, 0.3636, 0.5, 0.3636, 1.0, 0.3182, 1.0, 0.3182, 0.5, 0.3182, 0.5, 0.3182, 1.0, 0.2727, 1.0, 0.2727, 0.5, 0.2727, 0.5, 0.2727, 1.0, 0.2273, 1.0, 0.2273, 0.5, 0.2273, 0.5, 0.2273, 1.0, 0.1818, 1.0, 0.1818, 0.5, 0.1818, 0.5, 0.1818, 1.0, 0.1364, 1.0, 0.1364, 0.5, 0.1364, 0.5, 0.1364, 1.0, 0.09091, 1.0, 0.09091, 0.5, 0.8176, 0.4803, 0.75, 0.49, 0.6824, 0.4803, 0.6202, 0.4519, 0.5686, 0.4072, 0.5317, 0.3497, 0.5124, 0.2842, 0.5124, 0.2158, 0.5317, 0.1503, 0.5686, 0.09283, 0.6202, 0.0481, 0.6824, 0.01972, 0.75, 0.01, 0.8176, 0.01972, 0.8798, 0.0481, 0.9314, 0.09283, 0.9683, 0.1503, 0.9876, 0.2158, 0.9876, 0.2842, 0.9683, 0.3497, 0.9314, 0.4072, 0.8798, 0.4519, 0.09091, 0.5, 0.09091, 1.0, 0.04545, 1.0, 0.04545, 0.5, 0.04545, 0.5, 0.04545, 1.0, -2.682e-07, 1.0, -2.682e-07, 0.5, 0.25, 0.49, 0.3176, 0.4803, 0.3798, 0.4519, 0.4314, 0.4072, 0.4683, 0.3497, 0.4876, 0.2842, 0.4876, 0.2158, 0.4683, 0.1503, 0.4314, 0.09283, 0.3798, 0.0481, 0.3176, 0.01972, 0.25, 0.01, 0.1824, 0.01972, 0.1202, 0.0481, 0.06862, 0.09283, 0.03169, 0.1503, 0.01244, 0.2158, 0.01244, 0.2842, 0.03169, 0.3497, 0.06862, 0.4072, 0.1202, 0.4519, 0.1824, 0.4803, 1.0, 0.5, 1.0, 1.0, 0.9545, 1.0, 0.9545, 0.5, 0.9545, 0.5, 0.9545, 1.0, 0.9091, 1.0, 0.9091, 0.5, 0.9091, 0.5, 0.9091, 1.0, 0.8636, 1.0, 0.8636, 0.5, 0.8636, 0.5, 0.8636, 1.0, 0.8182, 1.0, 0.8182, 0.5, 0.8182, 0.5, 0.8182, 1.0, 0.7727, 1.0, 0.7727, 0.5, 0.7727, 0.5, 0.7727, 1.0, 0.7273, 1.0, 0.7273, 0.5, 0.7273, 0.5, 0.7273, 1.0, 0.6818, 1.0, 0.6818, 0.5, 0.6818, 0.5, 0.6818, 1.0, 0.6364, 1.0, 0.6364, 0.5, 0.6364, 0.5, 0.6364, 1.0, 0.5909, 1.0, 0.5909, 0.5, 0.5909, 0.5, 0.5909, 1.0, 0.5455, 1.0, 0.5455, 0.5, 0.5455, 0.5, 0.5455, 1.0, 0.5, 1.0, 0.5, 0.5, 0.5, 0.5, 0.5, 1.0, 0.4545, 1.0, 0.4545, 0.5, 0.4545, 0.5, 0.4545, 1.0, 0.4091, 1.0, 0.4091, 0.5, 0.4091, 0.5, 0.4091, 1.0, 0.3636, 1.0, 0.3636, 0.5, 0.3636, 0.5, 0.3636, 1.0, 0.3182, 1.0, 0.3182, 0.5, 0.3182, 0.5, 0.3182, 1.0, 0.2727, 1.0, 0.2727, 0.5, 0.2727, 0.5, 0.2727, 1.0, 0.2273, 1.0, 0.2273, 0.5, 0.2273, 0.5, 0.2273, 1.0, 0.1818, 1.0, 0.1818, 0.5, 0.1818, 0.5, 0.1818, 1.0, 0.1364, 1.0, 0.1364, 0.5, 0.1364, 0.5, 0.1364, 1.0, 0.09091, 1.0, 0.09091, 0.5, 0.8176, 0.4803, 0.75, 0.49, 0.6824, 0.4803, 0.6202, 0.4519, 0.5686, 0.4072, 0.5317, 0.3497, 0.5124, 0.2842, 0.5124, 0.2158, 0.5317, 0.1503, 0.5686, 0.09283, 0.6202, 0.0481, 0.6824, 0.01972, 0.75, 0.01, 0.8176, 0.01972, 0.8798, 0.0481, 0.9314, 0.09283, 0.9683, 0.1503, 0.9876, 0.2158, 0.9876, 0.2842, 0.9683, 0.3497, 0.9314, 0.4072, 0.8798, 0.4519, 0.09091, 0.5, 0.09091, 1.0, 0.04545, 1.0, 0.04545, 0.5, 0.04545, 0.5, 0.04545, 1.0, -2.682e-07, 1.0, -2.682e-07, 0.5, 0.25, 0.49, 0.3176, 0.4803, 0.3798, 0.4519, 0.4314, 0.4072, 0.4683, 0.3497, 0.4876, 0.2842, 0.4876, 0.2158, 0.4683, 0.1503, 0.4314, 0.09283, 0.3798, 0.0481, 0.3176, 0.01972, 0.25, 0.01, 0.1824, 0.01972, 0.1202, 0.0481, 0.06862, 0.09283, 0.03169, 0.1503, 0.01244, 0.2158, 0.01244, 0.2842, 0.03169, 0.3497, 0.06862, 0.4072, 0.1202, 0.4519, 0.1824, 0.4803, 1.0, 0.5, 1.0, 1.0, 0.9545, 1.0, 0.9545, 0.5, 0.9545, 0.5, 0.9545, 1.0, 0.9091, 1.0, 0.9091, 0.5, 0.9091, 0.5, 0.9091, 1.0, 0.8636, 1.0, 0.8636, 0.5, 0.8636, 0.5, 0.8636, 1.0, 0.8182, 1.0, 0.8182, 0.5, 0.8182, 0.5, 0.8182, 1.0, 0.7727, 1.0, 0.7727, 0.5, 0.7727, 0.5, 0.7727, 1.0, 0.7273, 1.0, 0.7273, 0.5, 0.7273, 0.5, 0.7273, 1.0, 0.6818, 1.0, 0.6818, 0.5, 0.6818, 0.5, 0.6818, 1.0, 0.6364, 1.0, 0.6364, 0.5, 0.6364, 0.5, 0.6364, 1.0, 0.5909, 1.0, 0.5909, 0.5, 0.5909, 0.5, 0.5909, 1.0, 0.5455, 1.0, 0.5455, 0.5, 0.5455, 0.5, 0.5455, 1.0, 0.5, 1.0, 0.5, 0.5, 0.5, 0.5, 0.5, 1.0, 0.4545, 1.0, 0.4545, 0.5, 0.4545, 0.5, 0.4545, 1.0, 0.4091, 1.0, 0.4091, 0.5, 0.4091, 0.5, 0.4091, 1.0, 0.3636, 1.0, 0.3636, 0.5, 0.3636, 0.5, 0.3636, 1.0, 0.3182, 1.0, 0.3182, 0.5, 0.3182, 0.5, 0.3182, 1.0, 0.2727, 1.0, 0.2727, 0.5, 0.2727, 0.5, 0.2727, 1.0, 0.2273, 1.0, 0.2273, 0.5, 0.2273, 0.5, 0.2273, 1.0, 0.1818, 1.0, 0.1818, 0.5, 0.1818, 0.5, 0.1818, 1.0, 0.1364, 1.0, 0.1364, 0.5, 0.1364, 0.5, 0.1364, 1.0, 0.09091, 1.0, 0.09091, 0.5, 0.8176, 0.4803, 0.75, 0.49, 0.6824, 0.4803, 0.6202, 0.4519, 0.5686, 0.4072, 0.5317, 0.3497, 0.5124, 0.2842, 0.5124, 0.2158, 0.5317, 0.1503, 0.5686, 0.09283, 0.6202, 0.0481, 0.6824, 0.01972, 0.75, 0.01, 0.8176, 0.01972, 0.8798, 0.0481, 0.9314, 0.09283, 0.9683, 0.1503, 0.9876, 0.2158, 0.9876, 0.2842, 0.9683, 0.3497, 0.9314, 0.4072, 0.8798, 0.4519, 0.09091, 0.5, 0.09091, 1.0, 0.04545, 1.0, 0.04545, 0.5, 0.04545, 0.5, 0.04545, 1.0, -2.682e-07, 1.0, -2.682e-07, 0.5, 0.25, 0.49, 0.3176, 0.4803, 0.3798, 0.4519, 0.4314, 0.4072, 0.4683, 0.3497, 0.4876, 0.2842, 0.4876, 0.2158, 0.4683, 0.1503, 0.4314, 0.09283, 0.3798, 0.0481, 0.3176, 0.01972, 0.25, 0.01, 0.1824, 0.01972, 0.1202, 0.0481, 0.06862, 0.09283, 0.03169, 0.1503, 0.01244, 0.2158, 0.01244, 0.2842, 0.03169, 0.3497, 0.06862, 0.4072, 0.1202, 0.4519, 0.1824, 0.4803])
me_cube_001.materials.append(mat_red)
me_cube_001.materials.append(mat_yellow)
me_cube_001.materials.append(mat_green)
me_cube_001.materials.append(mat_black_001)
me_cube_001.update()

# ---- objects
ob_cylinder = bpy.data.objects.new('Cylinder', me_cylinder)
ob_cylinder_001 = bpy.data.objects.new('Cylinder.001', me_cylinder_001)
ob_cylinder_002 = bpy.data.objects.new('Cylinder.002', me_cylinder_002)
ob_cylinder_003 = bpy.data.objects.new('Cylinder.003', me_cylinder_003)
ob_cube = bpy.data.objects.new('Cube', me_cube_001)

# ---- transforms, parenting, visibility, modifiers, constraints
ob_cylinder.location = (0.0, 0.0, 0.0)
ob_cylinder_001.location = (0.0, 0.0, 0.0)
ob_cylinder_002.location = (0.0, 0.0, 0.0)
ob_cylinder_003.location = (0.0, 0.0, 7.553)
ob_cylinder_003.scale = (1.0, 1.2, 1.543)
ob_cube.location = (0.0, 0.0, 13.99)
ob_cube.scale = (1.0, 1.0, -2.8)

# ---- collection membership
col_collection.objects.link(ob_cylinder)
col_collection.objects.link(ob_cylinder_001)
col_collection.objects.link(ob_cylinder_002)
col_collection.objects.link(ob_cylinder_003)
col_collection.objects.link(ob_cube)

# ---- scene / render settings (as saved in the file)
scene.frame_start = 1; scene.frame_end = 250; scene.frame_set(1)
scene.render.engine = 'BLENDER_EEVEE_NEXT'
scene.render.use_motion_blur = True
scene.cycles.sampling_pattern = 'TABULATED_SOBOL'
scene.cycles.use_light_tree = False
scene.eevee.use_gtao = True
scene.eevee.use_raytracing = True
scene.view_settings.view_transform = 'Filmic'
bpy.context.view_layer.update()

# ---- added for rendering (the .blend has no active camera and no usable light): camera, sun
cam_auto = bpy.data.cameras.new('AutoCamera')
cam_auto.lens = 50.0
cam_auto.sensor_width = 36.0
cam_auto.clip_end = 1000.0
ob_auto_camera = bpy.data.objects.new('AutoCamera', cam_auto)
scene.collection.objects.link(ob_auto_camera)
ob_auto_camera.location = (16.1235, -19.3029, 21.173)
ob_auto_camera.rotation_euler = (1.09748, -7.21219e-08, 0.694738)
scene.camera = ob_auto_camera
light_auto_sun = bpy.data.lights.new('AutoSun', 'SUN')
light_auto_sun.energy = 3.0
light_auto_sun.angle = 0.0523599
ob_auto_sun = bpy.data.objects.new('AutoSun', light_auto_sun)
scene.collection.objects.link(ob_auto_sun)
ob_auto_sun.rotation_euler = (0.872665, 0.174533, 0.523599)
bpy.context.view_layer.update()
